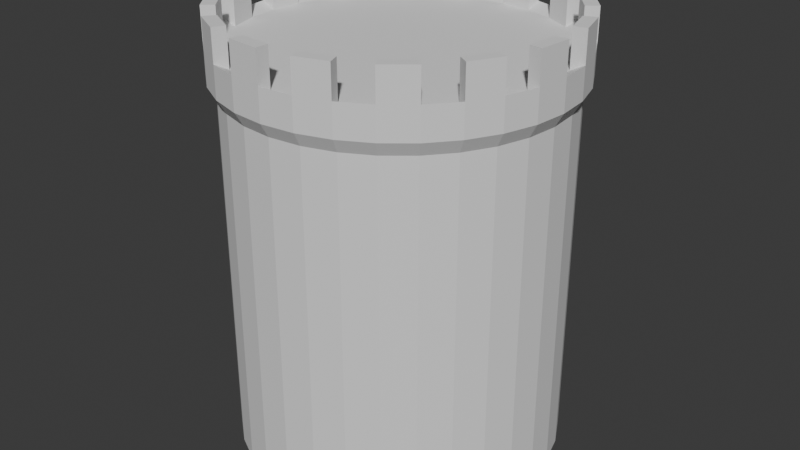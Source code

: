 # Source: wall.blend  (saved by Blender 4.2.66; exported with 4.5.12 LTS)
import bpy
from mathutils import Matrix  # noqa: F401  (used for matrix-valued properties, if any)

bpy.ops.wm.read_factory_settings(use_empty=True)
scene = bpy.context.scene
scene.name = 'Scene'

# ---- collections
col_collection = bpy.data.collections.new('Collection'); scene.collection.children.link(col_collection)

# ---- world
world_world = bpy.data.worlds.new('World'); scene.world = world_world
world_world.use_nodes = True; world_world.node_tree.nodes.clear()
_N = world_world.node_tree.nodes; _L = world_world.node_tree.links
n0 = _N.new('ShaderNodeOutputWorld'); n0.name = 'World Output'; n0.location = (300, 300)
n1 = _N.new('ShaderNodeBackground'); n1.name = 'Background'; n1.location = (10, 300)
n1.inputs[0].default_value = (0.05088, 0.05088, 0.05088, 1.0)
_L.new(n1.outputs[0], n0.inputs[0])
n0.is_active_output = True
world_world.color = (0.05088, 0.05088, 0.05088)
world_world.sun_shadow_jitter_overblur = 0.0

# ---- meshes
me_cylinder = bpy.data.meshes.new('Cylinder')
me_cylinder.from_pydata([(0.0, 1.0, -1.0), (-2.445e-10, 1.049, 1.007), (0.1951, 0.9808, -1.0), (0.2047, 1.029, 1.007), (0.3827, 0.9239, -1.0), (0.4015, 0.9694, 1.007), (0.5556, 0.8315, -1.0), (0.5829, 0.8724, 1.007), (0.7071, 0.7071, -1.0), (0.7419, 0.7419, 1.007), (0.8315, 0.5556, -1.0), (0.8724, 0.5829, 1.007), (0.9239, 0.3827, -1.0), (0.9694, 0.4015, 1.007), (0.9808, 0.1951, -1.0), (1.029, 0.2047, 1.007), (1.0, 0.0, -1.0), (1.049, 0.0, 1.007), (0.9808, -0.1951, -1.0), (1.029, -0.2047, 1.007), (0.9239, -0.3827, -1.0), (0.9694, -0.4015, 1.007), (0.8315, -0.5556, -1.0), (0.8724, -0.5829, 1.007), (0.7071, -0.7071, -1.0), (0.7419, -0.7419, 1.007), (0.5556, -0.8315, -1.0), (0.5829, -0.8724, 1.007), (0.3827, -0.9239, -1.0), (0.4015, -0.9694, 1.007), (0.1951, -0.9808, -1.0), (0.2047, -1.029, 1.007), (0.0, -1.0, -1.0), (-2.445e-10, -1.049, 1.007), (-0.1951, -0.9808, -1.0), (-0.2047, -1.029, 1.007), (-0.3827, -0.9239, -1.0), (-0.4015, -0.9694, 1.007), (-0.5556, -0.8315, -1.0), (-0.5829, -0.8724, 1.007), (-0.7071, -0.7071, -1.0), (-0.7419, -0.7419, 1.007), (-0.8315, -0.5556, -1.0), (-0.8724, -0.5829, 1.007), (-0.9239, -0.3827, -1.0), (-0.9694, -0.4015, 1.007), (-0.9808, -0.1951, -1.0), (-1.029, -0.2047, 1.007), (-1.0, 0.0, -1.0), (-1.049, 0.0, 1.007), (-0.9808, 0.1951, -1.0), (-1.029, 0.2047, 1.007), (-0.9239, 0.3827, -1.0), (-0.9694, 0.4015, 1.007), (-0.8315, 0.5556, -1.0), (-0.8724, 0.5829, 1.007), (-0.7071, 0.7071, -1.0), (-0.7419, 0.7419, 1.007), (-0.5556, 0.8315, -1.0), (-0.5829, 0.8724, 1.007), (-0.3827, 0.9239, -1.0), (-0.4015, 0.9694, 1.007), (-0.1951, 0.9808, -1.0), (-0.2047, 1.029, 1.007), (-2.445e-10, 1.049, 0.7216), (0.2047, 1.029, 0.7216), (0.4015, 0.9694, 0.7216), (0.5829, 0.8724, 0.7216), (0.7419, 0.7419, 0.7216), (0.8724, 0.5829, 0.7216), (0.9694, 0.4015, 0.7216), (1.029, 0.2047, 0.7216), (1.049, 0.0, 0.7216), (1.029, -0.2047, 0.7216), (0.9694, -0.4015, 0.7216), (0.8724, -0.5829, 0.7216), (0.7419, -0.7419, 0.7216), (0.5829, -0.8724, 0.7216), (0.4015, -0.9694, 0.7216), (0.2047, -1.029, 0.7216), (-2.445e-10, -1.049, 0.7216), (-0.2047, -1.029, 0.7216), (-0.4015, -0.9694, 0.7216), (-0.5829, -0.8724, 0.7216), (-0.7419, -0.7419, 0.7216), (-0.8724, -0.5829, 0.7216), (-0.9694, -0.4015, 0.7216), (-1.029, -0.2047, 0.7216), (-1.049, 0.0, 0.7216), (-1.029, 0.2047, 0.7216), (-0.9694, 0.4015, 0.7216), (-0.8724, 0.5829, 0.7216), (-0.7419, 0.7419, 0.7216), (-0.5829, 0.8724, 0.7216), (-0.4015, 0.9694, 0.7216), (-0.2047, 1.029, 0.7216), (0.1951, 0.9808, 0.6588), (0.3827, 0.9239, 0.6588), (0.5556, 0.8315, 0.6588), (0.7071, 0.7071, 0.6588), (0.8315, 0.5556, 0.6588), (0.9239, 0.3827, 0.6588), (0.9808, 0.1951, 0.6588), (1.0, 0.0, 0.6588), (0.9808, -0.1951, 0.6588), (0.9239, -0.3827, 0.6588), (0.8315, -0.5556, 0.6588), (0.7071, -0.7071, 0.6588), (0.5556, -0.8315, 0.6588), (0.3827, -0.9239, 0.6588), (0.1951, -0.9808, 0.6588), (0.0, -1.0, 0.6588), (-0.1951, -0.9808, 0.6588), (-0.3827, -0.9239, 0.6588), (-0.5556, -0.8315, 0.6588), (-0.7071, -0.7071, 0.6588), (-0.8315, -0.5556, 0.6588), (-0.9239, -0.3827, 0.6588), (-0.9808, -0.1951, 0.6588), (-1.0, 0.0, 0.6588), (-0.9808, 0.1951, 0.6588), (-0.9239, 0.3827, 0.6588), (-0.8315, 0.5556, 0.6588), (-0.7071, 0.7071, 0.6588), (-0.5556, 0.8315, 0.6588), (-0.3827, 0.9239, 0.6588), (-0.1951, 0.9808, 0.6588), (0.0, 1.0, 0.6588), (-0.1889, 0.9495, 1.006), (-0.3705, 0.8944, 1.006), (-0.5378, 0.8049, 1.006), (-0.6845, 0.6845, 1.006), (-0.8049, 0.5378, 1.006), (-0.8944, 0.3705, 1.006), (-0.9495, 0.1889, 1.006), (-0.9681, -9.498e-10, 1.006), (-0.9495, -0.1889, 1.006), (-0.8944, -0.3705, 1.006), (-0.8049, -0.5378, 1.006), (-0.6845, -0.6845, 1.006), (-0.5378, -0.8049, 1.006), (-0.3705, -0.8944, 1.006), (-0.1889, -0.9495, 1.006), (3.925e-09, -0.9681, 1.006), (0.1889, -0.9495, 1.006), (0.3705, -0.8944, 1.006), (0.5378, -0.8049, 1.006), (0.6845, -0.6845, 1.006), (0.8049, -0.5378, 1.006), (0.8944, -0.3705, 1.006), (0.9495, -0.1889, 1.006), (0.9681, -9.498e-10, 1.006), (0.9495, 0.1889, 1.006), (0.8944, 0.3705, 1.006), (0.8049, 0.5378, 1.006), (0.6845, 0.6845, 1.006), (0.5378, 0.8049, 1.006), (0.3705, 0.8944, 1.006), (3.925e-09, 0.9681, 1.006), (0.1889, 0.9495, 1.006), (-0.1889, 0.9495, 1.006), (-0.3705, 0.8944, 1.006), (-0.5378, 0.8049, 1.006), (-0.6845, 0.6845, 1.006), (-0.8049, 0.5378, 1.006), (-0.8944, 0.3705, 1.006), (-0.9495, 0.1889, 1.006), (-0.9681, -9.498e-10, 1.006), (-0.9495, -0.1889, 1.006), (-0.8944, -0.3705, 1.006), (-0.8049, -0.5378, 1.006), (-0.6845, -0.6845, 1.006), (-0.5378, -0.8049, 1.006), (-0.3705, -0.8944, 1.006), (-0.1889, -0.9495, 1.006), (3.925e-09, -0.9681, 1.006), (0.1889, -0.9495, 1.006), (0.3705, -0.8944, 1.006), (0.5378, -0.8049, 1.006), (0.6845, -0.6845, 1.006), (0.8049, -0.5378, 1.006), (0.8944, -0.3705, 1.006), (0.9495, -0.1889, 1.006), (0.9681, -9.498e-10, 1.006), (0.9495, 0.1889, 1.006), (0.8944, 0.3705, 1.006), (0.8049, 0.5378, 1.006), (0.6845, 0.6845, 1.006), (0.5378, 0.8049, 1.006), (0.3705, 0.8944, 1.006), (0.1889, 0.9495, 1.006), (3.925e-09, 0.9681, 1.006), (-0.1889, 0.9495, 0.8335), (-0.3705, 0.8944, 0.8335), (-0.5378, 0.8049, 0.8335), (-0.6845, 0.6845, 0.8335), (-0.8049, 0.5378, 0.8335), (-0.8944, 0.3705, 0.8335), (-0.9495, 0.1889, 0.8335), (-0.9681, -9.498e-10, 0.8335), (-0.9495, -0.1889, 0.8335), (-0.8944, -0.3705, 0.8335), (-0.8049, -0.5378, 0.8335), (-0.6845, -0.6845, 0.8335), (-0.5378, -0.8049, 0.8335), (-0.3705, -0.8944, 0.8335), (-0.1889, -0.9495, 0.8335), (5.536e-09, -0.9681, 0.8335), (0.1889, -0.9495, 0.8335), (0.3705, -0.8944, 0.8335), (0.5378, -0.8049, 0.8335), (0.6845, -0.6845, 0.8335), (0.8049, -0.5378, 0.8335), (0.8944, -0.3705, 0.8335), (0.9495, -0.1889, 0.8335), (0.9681, -9.498e-10, 0.8335), (0.9495, 0.1889, 0.8335), (0.8944, 0.3705, 0.8335), (0.8049, 0.5378, 0.8335), (0.6845, 0.6845, 0.8335), (0.5378, 0.8049, 0.8335), (0.3705, 0.8944, 0.8335), (0.1889, 0.9495, 0.8335), (5.536e-09, 0.9681, 0.8335), (-2.445e-10, 1.049, 0.8641), (0.2047, 1.029, 0.8641), (0.4015, 0.9694, 0.8641), (0.5829, 0.8724, 0.8641), (0.7419, 0.7419, 0.8641), (0.8724, 0.5829, 0.8641), (0.9694, 0.4015, 0.8641), (1.029, 0.2047, 0.8641), (1.049, 0.0, 0.8641), (1.029, -0.2047, 0.8641), (0.9694, -0.4015, 0.8641), (0.8724, -0.5829, 0.8641), (0.7419, -0.7419, 0.8641), (0.5829, -0.8724, 0.8641), (0.4015, -0.9694, 0.8641), (0.2047, -1.029, 0.8641), (-2.445e-10, -1.049, 0.8641), (-0.2047, -1.029, 0.8641), (-0.4015, -0.9694, 0.8641), (-0.5829, -0.8724, 0.8641), (-0.7419, -0.7419, 0.8641), (-0.8724, -0.5829, 0.8641), (-0.9694, -0.4015, 0.8641), (-1.029, -0.2047, 0.8641), (-1.049, 0.0, 0.8641), (-1.029, 0.2047, 0.8641), (-0.9694, 0.4015, 0.8641), (-0.8724, 0.5829, 0.8641), (-0.7419, 0.7419, 0.8641), (-0.5829, 0.8724, 0.8641), (-0.4015, 0.9694, 0.8641), (-0.2047, 1.029, 0.8641)], [], [(224, 1, 3, 225), (218, 229, 11, 186), (226, 5, 7, 227), (217, 230, 229, 218), (228, 9, 11, 229), (185, 153, 13, 230, 217), (230, 13, 15, 231), (231, 15, 152, 184, 216), (232, 17, 19, 233), (215, 232, 231, 216), (234, 21, 23, 235), (183, 151, 17, 232, 215), (236, 25, 27, 237), (150, 182, 214, 233, 19), (238, 29, 31, 239), (213, 234, 233, 214), (240, 33, 35, 241), (181, 149, 21, 234, 213), (242, 37, 39, 243), (235, 23, 148, 180, 212), (244, 41, 43, 245), (211, 236, 235, 212), (246, 45, 47, 247), (179, 147, 25, 236, 211), (248, 49, 51, 249), (146, 178, 210, 237, 27), (250, 53, 55, 251), (177, 145, 29, 238, 209), (252, 57, 59, 253), (209, 238, 237, 210), (51, 49, 135, 134), (254, 61, 63, 255), (144, 176, 208, 239, 31), (0, 2, 4, 6, 8, 10, 12, 14, 16, 18, 20, 22, 24, 26, 28, 30, 32, 34, 36, 38, 40, 42, 44, 46, 48, 50, 52, 54, 56, 58, 60, 62), (126, 95, 64, 127), (125, 94, 95, 126), (124, 93, 94, 125), (123, 92, 93, 124), (122, 91, 92, 123), (121, 90, 91, 122), (120, 89, 90, 121), (119, 88, 89, 120), (118, 87, 88, 119), (117, 86, 87, 118), (116, 85, 86, 117), (115, 84, 85, 116), (114, 83, 84, 115), (113, 82, 83, 114), (112, 81, 82, 113), (111, 80, 81, 112), (110, 79, 80, 111), (109, 78, 79, 110), (108, 77, 78, 109), (107, 76, 77, 108), (106, 75, 76, 107), (105, 74, 75, 106), (104, 73, 74, 105), (103, 72, 73, 104), (102, 71, 72, 103), (101, 70, 71, 102), (100, 69, 70, 101), (99, 68, 69, 100), (98, 67, 68, 99), (97, 66, 67, 98), (96, 65, 66, 97), (127, 64, 65, 96), (0, 127, 96, 2), (2, 96, 97, 4), (4, 97, 98, 6), (6, 98, 99, 8), (8, 99, 100, 10), (10, 100, 101, 12), (12, 101, 102, 14), (14, 102, 103, 16), (16, 103, 104, 18), (18, 104, 105, 20), (20, 105, 106, 22), (22, 106, 107, 24), (24, 107, 108, 26), (26, 108, 109, 28), (28, 109, 110, 30), (30, 110, 111, 32), (32, 111, 112, 34), (34, 112, 113, 36), (36, 113, 114, 38), (38, 114, 115, 40), (40, 115, 116, 42), (42, 116, 117, 44), (44, 117, 118, 46), (46, 118, 119, 48), (48, 119, 120, 50), (50, 120, 121, 52), (52, 121, 122, 54), (54, 122, 123, 56), (56, 123, 124, 58), (58, 124, 125, 60), (60, 125, 126, 62), (62, 126, 127, 0), (146, 147, 179, 178), (7, 5, 157, 156), (207, 240, 239, 208), (43, 41, 139, 138), (33, 240, 207, 175, 143), (142, 174, 206, 241, 35), (35, 33, 143, 142), (173, 141, 37, 242, 205), (205, 242, 241, 206), (27, 25, 147, 146), (140, 172, 204, 243, 39), (63, 61, 129, 128), (19, 17, 151, 150), (41, 244, 203, 171, 139), (55, 53, 133, 132), (11, 9, 155, 154), (203, 244, 243, 204), (47, 45, 137, 136), (3, 1, 158, 159), (138, 170, 202, 245, 43), (246, 245, 202, 201), (39, 37, 141, 140), (246, 201, 169, 137, 45), (200, 247, 47, 136, 168), (31, 29, 145, 144), (247, 200, 199, 248), (248, 199, 167, 135, 49), (23, 21, 149, 148), (198, 249, 51, 134, 166), (59, 57, 131, 130), (15, 13, 153, 152), (250, 197, 165, 133, 53), (249, 198, 197, 250), (158, 128, 160, 191), (153, 154, 186, 185), (148, 149, 181, 180), (151, 152, 184, 183), (150, 151, 183, 182), (149, 150, 182, 181), (152, 153, 185, 184), (147, 148, 180, 179), (154, 155, 187, 186), (128, 129, 161, 160), (145, 146, 178, 177), (156, 157, 189, 188), (130, 131, 163, 162), (143, 144, 176, 175), (132, 133, 165, 164), (141, 142, 174, 173), (134, 135, 167, 166), (139, 140, 172, 171), (136, 137, 169, 168), (137, 138, 170, 169), (138, 139, 171, 170), (135, 136, 168, 167), (140, 141, 173, 172), (133, 134, 166, 165), (159, 158, 191, 190), (142, 143, 175, 174), (131, 132, 164, 163), (157, 159, 190, 189), (144, 145, 177, 176), (129, 130, 162, 161), (155, 156, 188, 187), (222, 223, 192, 193, 194, 195, 196, 197, 198, 199, 200, 201, 202, 203, 204, 205, 206, 207, 208, 209, 210, 211, 212, 213, 214, 215, 216, 217, 218, 219, 220, 221), (190, 191, 223, 222), (164, 165, 197, 196), (196, 251, 55, 132, 164), (251, 196, 195, 252), (166, 167, 199, 198), (252, 195, 163, 131, 57), (254, 193, 161, 129, 61), (168, 169, 201, 200), (194, 253, 59, 130, 162), (253, 194, 193, 254), (170, 171, 203, 202), (192, 255, 63, 128, 160), (172, 173, 205, 204), (192, 223, 224, 255), (174, 175, 207, 206), (224, 223, 191, 158, 1), (176, 177, 209, 208), (222, 225, 3, 159, 190), (178, 179, 211, 210), (225, 222, 221, 226), (180, 181, 213, 212), (226, 221, 189, 157, 5), (182, 183, 215, 214), (220, 227, 7, 156, 188), (184, 185, 217, 216), (227, 220, 219, 228), (186, 187, 219, 218), (160, 161, 193, 192), (9, 228, 219, 187), (188, 189, 221, 220), (162, 163, 195, 194), (95, 255, 224, 64), (94, 254, 255, 95), (93, 253, 254, 94), (92, 252, 253, 93), (91, 251, 252, 92), (90, 250, 251, 91), (89, 249, 250, 90), (88, 248, 249, 89), (87, 247, 248, 88), (86, 246, 247, 87), (85, 245, 246, 86), (84, 244, 245, 85), (83, 243, 244, 84), (82, 242, 243, 83), (81, 241, 242, 82), (80, 240, 241, 81), (79, 239, 240, 80), (78, 238, 239, 79), (77, 237, 238, 78), (76, 236, 237, 77), (75, 235, 236, 76), (74, 234, 235, 75), (73, 233, 234, 74), (72, 232, 233, 73), (71, 231, 232, 72), (70, 230, 231, 71), (69, 229, 230, 70), (68, 228, 229, 69), (67, 227, 228, 68), (66, 226, 227, 67), (65, 225, 226, 66), (64, 224, 225, 65)])
_uv = me_cylinder.uv_layers.new(name='UVMap')
_uv.uv.foreach_set('vector', [1.0, 0.966, 1.0, 1.0, 0.9688, 1.0, 0.9688, 0.966, 0.4496, 0.3833, 0.8438, 0.966, 0.8438, 1.0, 0.8438, 1.0, 0.9375, 0.966, 0.9375, 1.0, 0.9062, 1.0, 0.9062, 0.966, 0.0, 0.0, 0.0, 0.0, 0.8438, 0.966, 0.4496, 0.3833, 0.875, 0.966, 0.875, 1.0, 0.8438, 1.0, 0.8438, 0.966, 0.0, 0.0, 0.0, 0.0, 0.0, 0.0, 0.0, 0.0, 0.0, 0.0, 0.8125, 0.966, 0.8125, 1.0, 0.7812, 1.0, 0.7812, 0.966, 0.0, 0.0, 0.0, 0.0, 0.0, 0.0, 0.0, 0.0, 0.0, 0.0, 0.75, 0.966, 0.75, 1.0, 0.7188, 1.0, 0.7188, 0.966, 0.0, 0.0, 0.0, 0.0, 0.7812, 0.966, 0.4854, 0.2968, 0.6875, 0.966, 0.6875, 1.0, 0.6562, 1.0, 0.6562, 0.966, 0.0, 0.0, 0.0, 0.0, 0.0, 0.0, 0.0, 0.0, 0.0, 0.0, 0.625, 0.966, 0.625, 1.0, 0.5938, 1.0, 0.5938, 0.966, 0.0, 0.0, 0.0, 0.0, 0.0, 0.0, 0.0, 0.0, 0.0, 0.0, 0.5625, 0.966, 0.5625, 1.0, 0.5312, 1.0, 0.5312, 0.966, 0.0, 0.0, 0.0, 0.0, 0.7188, 0.966, 0.4854, 0.2032, 0.5, 0.966, 0.5, 1.0, 0.4688, 1.0, 0.4688, 0.966, 0.0, 0.0, 0.0, 0.0, 0.0, 0.0, 0.0, 0.0, 0.0, 0.0, 0.4375, 0.966, 0.4375, 1.0, 0.4062, 1.0, 0.4062, 0.966, 0.0, 0.0, 0.0, 0.0, 0.0, 0.0, 0.0, 0.0, 0.0, 0.0, 0.375, 0.966, 0.375, 1.0, 0.3438, 1.0, 0.3438, 0.966, 0.0, 0.0, 0.0, 0.0, 0.6562, 0.966, 0.4496, 0.1167, 0.3125, 0.966, 0.3125, 1.0, 0.2812, 1.0, 0.2812, 0.966, 0.0, 0.0, 0.0, 0.0, 0.0, 0.0, 0.0, 0.0, 0.0, 0.0, 0.25, 0.966, 0.25, 1.0, 0.2188, 1.0, 0.2188, 0.966, 0.0, 0.0, 0.0, 0.0, 0.0, 0.0, 0.0, 0.0, 0.0, 0.0, 0.1875, 0.966, 0.1875, 1.0, 0.1562, 1.0, 0.1562, 0.966, 0.0, 0.0, 0.0, 0.0, 0.0, 0.0, 0.0, 0.0, 0.0, 0.0, 0.125, 0.966, 0.125, 1.0, 0.09375, 1.0, 0.09375, 0.966, 0.3418, 0.02827, 0.5625, 0.966, 0.5938, 0.966, 0.3833, 0.05045, 0.2188, 1.0, 0.25, 1.0, 0.25, 1.0, 0.2188, 1.0, 0.0625, 0.966, 0.0625, 1.0, 0.03125, 1.0, 0.03125, 0.966, 0.0, 0.0, 0.0, 0.0, 0.0, 0.0, 0.0, 0.0, 0.0, 0.0, 0.75, 0.49, 0.7968, 0.4854, 0.8418, 0.4717, 0.8833, 0.4496, 0.9197, 0.4197, 0.9496, 0.3833, 0.9717, 0.3418, 0.9854, 0.2968, 0.99, 0.25, 0.9854, 0.2032, 0.9717, 0.1582, 0.9496, 0.1167, 0.9197, 0.08029, 0.8833, 0.05045, 0.8418, 0.02827, 0.7968, 0.01461, 0.75, 0.01, 0.7032, 0.01461, 0.6582, 0.02827, 0.6167, 0.05045, 0.5803, 0.08029, 0.5504, 0.1167, 0.5283, 0.1582, 0.5146, 0.2032, 0.51, 0.25, 0.5146, 0.2968, 0.5283, 0.3418, 0.5504, 0.3833, 0.5803, 0.4197, 0.6167, 0.4496, 0.6582, 0.4717, 0.7032, 0.4854, 0.03125, 0.9147, 0.03125, 0.9321, 0.0, 0.9321, 0.0, 0.9147, 0.0625, 0.9147, 0.0625, 0.9321, 0.03125, 0.9321, 0.03125, 0.9147, 0.09375, 0.9147, 0.09375, 0.9321, 0.0625, 0.9321, 0.0625, 0.9147, 0.125, 0.9147, 0.125, 0.9321, 0.09375, 0.9321, 0.09375, 0.9147, 0.1562, 0.9147, 0.1562, 0.9321, 0.125, 0.9321, 0.125, 0.9147, 0.1875, 0.9147, 0.1875, 0.9321, 0.1562, 0.9321, 0.1562, 0.9147, 0.2188, 0.9147, 0.2188, 0.9321, 0.1875, 0.9321, 0.1875, 0.9147, 0.25, 0.9147, 0.25, 0.9321, 0.2188, 0.9321, 0.2188, 0.9147, 0.2812, 0.9147, 0.2812, 0.9321, 0.25, 0.9321, 0.25, 0.9147, 0.3125, 0.9147, 0.3125, 0.9321, 0.2812, 0.9321, 0.2812, 0.9147, 0.3438, 0.9147, 0.3438, 0.9321, 0.3125, 0.9321, 0.3125, 0.9147, 0.375, 0.9147, 0.375, 0.9321, 0.3438, 0.9321, 0.3438, 0.9147, 0.4062, 0.9147, 0.4062, 0.9321, 0.375, 0.9321, 0.375, 0.9147, 0.4375, 0.9147, 0.4375, 0.9321, 0.4062, 0.9321, 0.4062, 0.9147, 0.4688, 0.9147, 0.4688, 0.9321, 0.4375, 0.9321, 0.4375, 0.9147, 0.5, 0.9147, 0.5, 0.9321, 0.4688, 0.9321, 0.4688, 0.9147, 0.5312, 0.9147, 0.5312, 0.9321, 0.5, 0.9321, 0.5, 0.9147, 0.5625, 0.9147, 0.5625, 0.9321, 0.5312, 0.9321, 0.5312, 0.9147, 0.5938, 0.9147, 0.5938, 0.9321, 0.5625, 0.9321, 0.5625, 0.9147, 0.625, 0.9147, 0.625, 0.9321, 0.5938, 0.9321, 0.5938, 0.9147, 0.6562, 0.9147, 0.6562, 0.9321, 0.625, 0.9321, 0.625, 0.9147, 0.6875, 0.9147, 0.6875, 0.9321, 0.6562, 0.9321, 0.6562, 0.9147, 0.7188, 0.9147, 0.7188, 0.9321, 0.6875, 0.9321, 0.6875, 0.9147, 0.75, 0.9147, 0.75, 0.9321, 0.7188, 0.9321, 0.7188, 0.9147, 0.7812, 0.9147, 0.7812, 0.9321, 0.75, 0.9321, 0.75, 0.9147, 0.8125, 0.9147, 0.8125, 0.9321, 0.7812, 0.9321, 0.7812, 0.9147, 0.8438, 0.9147, 0.8438, 0.9321, 0.8125, 0.9321, 0.8125, 0.9147, 0.875, 0.9147, 0.875, 0.9321, 0.8438, 0.9321, 0.8438, 0.9147, 0.9062, 0.9147, 0.9062, 0.9321, 0.875, 0.9321, 0.875, 0.9147, 0.9375, 0.9147, 0.9375, 0.9321, 0.9062, 0.9321, 0.9062, 0.9147, 0.9688, 0.9147, 0.9688, 0.9321, 0.9375, 0.9321, 0.9375, 0.9147, 1.0, 0.9147, 1.0, 0.9321, 0.9688, 0.9321, 0.9688, 0.9147, 1.0, 0.5, 1.0, 0.9147, 0.9688, 0.9147, 0.9688, 0.5, 0.9688, 0.5, 0.9688, 0.9147, 0.9375, 0.9147, 0.9375, 0.5, 0.9375, 0.5, 0.9375, 0.9147, 0.9062, 0.9147, 0.9062, 0.5, 0.9062, 0.5, 0.9062, 0.9147, 0.875, 0.9147, 0.875, 0.5, 0.875, 0.5, 0.875, 0.9147, 0.8438, 0.9147, 0.8438, 0.5, 0.8438, 0.5, 0.8438, 0.9147, 0.8125, 0.9147, 0.8125, 0.5, 0.8125, 0.5, 0.8125, 0.9147, 0.7812, 0.9147, 0.7812, 0.5, 0.7812, 0.5, 0.7812, 0.9147, 0.75, 0.9147, 0.75, 0.5, 0.75, 0.5, 0.75, 0.9147, 0.7188, 0.9147, 0.7188, 0.5, 0.7188, 0.5, 0.7188, 0.9147, 0.6875, 0.9147, 0.6875, 0.5, 0.6875, 0.5, 0.6875, 0.9147, 0.6562, 0.9147, 0.6562, 0.5, 0.6562, 0.5, 0.6562, 0.9147, 0.625, 0.9147, 0.625, 0.5, 0.625, 0.5, 0.625, 0.9147, 0.5938, 0.9147, 0.5938, 0.5, 0.5938, 0.5, 0.5938, 0.9147, 0.5625, 0.9147, 0.5625, 0.5, 0.5625, 0.5, 0.5625, 0.9147, 0.5312, 0.9147, 0.5312, 0.5, 0.5312, 0.5, 0.5312, 0.9147, 0.5, 0.9147, 0.5, 0.5, 0.5, 0.5, 0.5, 0.9147, 0.4688, 0.9147, 0.4688, 0.5, 0.4688, 0.5, 0.4688, 0.9147, 0.4375, 0.9147, 0.4375, 0.5, 0.4375, 0.5, 0.4375, 0.9147, 0.4062, 0.9147, 0.4062, 0.5, 0.4062, 0.5, 0.4062, 0.9147, 0.375, 0.9147, 0.375, 0.5, 0.375, 0.5, 0.375, 0.9147, 0.3438, 0.9147, 0.3438, 0.5, 0.3438, 0.5, 0.3438, 0.9147, 0.3125, 0.9147, 0.3125, 0.5, 0.3125, 0.5, 0.3125, 0.9147, 0.2812, 0.9147, 0.2812, 0.5, 0.2812, 0.5, 0.2812, 0.9147, 0.25, 0.9147, 0.25, 0.5, 0.25, 0.5, 0.25, 0.9147, 0.2188, 0.9147, 0.2188, 0.5, 0.2188, 0.5, 0.2188, 0.9147, 0.1875, 0.9147, 0.1875, 0.5, 0.1875, 0.5, 0.1875, 0.9147, 0.1562, 0.9147, 0.1562, 0.5, 0.1562, 0.5, 0.1562, 0.9147, 0.125, 0.9147, 0.125, 0.5, 0.125, 0.5, 0.125, 0.9147, 0.09375, 0.9147, 0.09375, 0.5, 0.09375, 0.5, 0.09375, 0.9147, 0.0625, 0.9147, 0.0625, 0.5, 0.0625, 0.5, 0.0625, 0.9147, 0.03125, 0.9147, 0.03125, 0.5, 0.03125, 0.5, 0.03125, 0.9147, 0.0, 0.9147, 0.0, 0.5, 0.5938, 1.0, 0.625, 1.0, 0.625, 1.0, 0.5938, 1.0, 0.9062, 1.0, 0.9375, 1.0, 0.9375, 1.0, 0.9062, 1.0, 0.0, 0.0, 0.0, 0.0, 0.5312, 0.966, 0.2968, 0.01461, 0.3438, 1.0, 0.375, 1.0, 0.375, 1.0, 0.3438, 1.0, 0.0, 0.0, 0.0, 0.0, 0.0, 0.0, 0.0, 0.0, 0.0, 0.0, 0.0, 0.0, 0.0, 0.0, 0.0, 0.0, 0.0, 0.0, 0.0, 0.0, 0.4688, 1.0, 0.5, 1.0, 0.5, 1.0, 0.4688, 1.0, 0.0, 0.0, 0.0, 0.0, 0.0, 0.0, 0.0, 0.0, 0.0, 0.0, 0.1582, 0.02827, 0.4375, 0.966, 0.4688, 0.966, 0.2032, 0.01461, 0.5938, 1.0, 0.625, 1.0, 0.625, 1.0, 0.5938, 1.0, 0.0, 0.0, 0.0, 0.0, 0.0, 0.0, 0.0, 0.0, 0.0, 0.0, 0.03125, 1.0, 0.0625, 1.0, 0.0625, 1.0, 0.03125, 1.0, 0.7188, 1.0, 0.75, 1.0, 0.75, 1.0, 0.7188, 1.0, 0.0, 0.0, 0.0, 0.0, 0.0, 0.0, 0.0, 0.0, 0.0, 0.0, 0.1562, 1.0, 0.1875, 1.0, 0.1875, 1.0, 0.1562, 1.0, 0.8438, 1.0, 0.875, 1.0, 0.875, 1.0, 0.8438, 1.0, 0.08029, 0.08029, 0.375, 0.966, 0.4062, 0.966, 0.1167, 0.05045, 0.2812, 1.0, 0.3125, 1.0, 0.3125, 1.0, 0.2812, 1.0, 0.9688, 1.0, 1.0, 1.0, 1.0, 1.0, 0.9688, 1.0, 0.0, 0.0, 0.0, 0.0, 0.0, 0.0, 0.0, 0.0, 0.0, 0.0, 0.3125, 0.966, 0.3438, 0.966, 0.05045, 0.1167, 0.02827, 0.1582, 0.4062, 1.0, 0.4375, 1.0, 0.4375, 1.0, 0.4062, 1.0, 0.0, 0.0, 0.0, 0.0, 0.0, 0.0, 0.0, 0.0, 0.0, 0.0, 0.0, 0.0, 0.0, 0.0, 0.0, 0.0, 0.0, 0.0, 0.0, 0.0, 0.5312, 1.0, 0.5625, 1.0, 0.5625, 1.0, 0.5312, 1.0, 0.2812, 0.966, 0.01461, 0.2032, 0.0, 0.0, 0.25, 0.966, 0.0, 0.0, 0.0, 0.0, 0.0, 0.0, 0.0, 0.0, 0.0, 0.0, 0.6562, 1.0, 0.6875, 1.0, 0.6875, 1.0, 0.6562, 1.0, 0.0, 0.0, 0.0, 0.0, 0.0, 0.0, 0.0, 0.0, 0.0, 0.0, 0.09375, 1.0, 0.125, 1.0, 0.125, 1.0, 0.09375, 1.0, 0.7812, 1.0, 0.8125, 1.0, 0.8125, 1.0, 0.7812, 1.0, 0.0, 0.0, 0.0, 0.0, 0.0, 0.0, 0.0, 0.0, 0.0, 0.0, 0.2188, 0.966, 0.01461, 0.2968, 0.02827, 0.3418, 0.1875, 0.966, 0.0, 1.0, 0.03125, 1.0, 0.03125, 1.0, 0.0, 1.0, 0.8125, 1.0, 0.8438, 1.0, 0.8438, 1.0, 0.8125, 1.0, 0.6562, 1.0, 0.6875, 1.0, 0.6875, 1.0, 0.6562, 1.0, 0.75, 1.0, 0.7812, 1.0, 0.7812, 1.0, 0.75, 1.0, 0.7188, 1.0, 0.75, 1.0, 0.75, 1.0, 0.7188, 1.0, 0.6875, 1.0, 0.7188, 1.0, 0.7188, 1.0, 0.6875, 1.0, 0.7812, 1.0, 0.8125, 1.0, 0.8125, 1.0, 0.7812, 1.0, 0.625, 1.0, 0.6562, 1.0, 0.6562, 1.0, 0.625, 1.0, 0.8438, 1.0, 0.875, 1.0, 0.875, 1.0, 0.8438, 1.0, 0.03125, 1.0, 0.0625, 1.0, 0.0625, 1.0, 0.03125, 1.0, 0.5625, 1.0, 0.5938, 1.0, 0.5938, 1.0, 0.5625, 1.0, 0.9062, 1.0, 0.9375, 1.0, 0.9375, 1.0, 0.9062, 1.0, 0.09375, 1.0, 0.125, 1.0, 0.125, 1.0, 0.09375, 1.0, 0.5, 1.0, 0.5312, 1.0, 0.5312, 1.0, 0.5, 1.0, 0.1562, 1.0, 0.1875, 1.0, 0.1875, 1.0, 0.1562, 1.0, 0.4375, 1.0, 0.4688, 1.0, 0.4688, 1.0, 0.4375, 1.0, 0.2188, 1.0, 0.25, 1.0, 0.25, 1.0, 0.2188, 1.0, 0.375, 1.0, 0.4062, 1.0, 0.4062, 1.0, 0.375, 1.0, 0.2812, 1.0, 0.3125, 1.0, 0.3125, 1.0, 0.2812, 1.0, 0.3125, 1.0, 0.3438, 1.0, 0.3438, 1.0, 0.3125, 1.0, 0.3438, 1.0, 0.375, 1.0, 0.375, 1.0, 0.3438, 1.0, 0.25, 1.0, 0.2812, 1.0, 0.2812, 1.0, 0.25, 1.0, 0.4062, 1.0, 0.4375, 1.0, 0.4375, 1.0, 0.4062, 1.0, 0.1875, 1.0, 0.2188, 1.0, 0.2188, 1.0, 0.1875, 1.0, 0.9688, 1.0, 1.0, 1.0, 1.0, 1.0, 0.9688, 1.0, 0.4688, 1.0, 0.5, 1.0, 0.5, 1.0, 0.4688, 1.0, 0.125, 1.0, 0.1562, 1.0, 0.1562, 1.0, 0.125, 1.0, 0.9375, 1.0, 0.9688, 1.0, 0.9688, 1.0, 0.9375, 1.0, 0.5312, 1.0, 0.5625, 1.0, 0.5625, 1.0, 0.5312, 1.0, 0.0625, 1.0, 0.09375, 1.0, 0.09375, 1.0, 0.0625, 1.0, 0.875, 1.0, 0.9062, 1.0, 0.9062, 1.0, 0.875, 1.0, 0.2968, 0.4854, 0.25, 0.49, 0.2032, 0.4854, 0.1582, 0.4717, 0.1167, 0.4496, 0.08029, 0.4197, 0.05045, 0.3833, 0.02827, 0.3418, 0.01461, 0.2968, 0.01, 0.25, 0.01461, 0.2032, 0.02827, 0.1582, 0.05045, 0.1167, 0.08029, 0.08029, 0.1167, 0.05045, 0.1582, 0.02827, 0.2032, 0.01461, 0.25, 0.01, 0.2968, 0.01461, 0.3418, 0.02827, 0.3833, 0.05045, 0.4197, 0.08029, 0.4496, 0.1167, 0.4717, 0.1582, 0.4854, 0.2032, 0.49, 0.25, 0.4854, 0.2968, 0.4717, 0.3418, 0.4496, 0.3833, 0.4197, 0.4197, 0.3833, 0.4496, 0.3418, 0.4717, 0.9688, 1.0, 1.0, 1.0, 1.0, 1.0, 0.9688, 1.0, 0.1562, 1.0, 0.1875, 1.0, 0.1875, 1.0, 0.1562, 1.0, 0.0, 0.0, 0.0, 0.0, 0.0, 0.0, 0.0, 0.0, 0.0, 0.0, 0.1562, 0.966, 0.05045, 0.3833, 0.0, 0.0, 0.125, 0.966, 0.2188, 1.0, 0.25, 1.0, 0.25, 1.0, 0.2188, 1.0, 0.0, 0.0, 0.0, 0.0, 0.0, 0.0, 0.0, 0.0, 0.0, 0.0, 0.0, 0.0, 0.0, 0.0, 0.0, 0.0, 0.0, 0.0, 0.0, 0.0, 0.2812, 1.0, 0.3125, 1.0, 0.3125, 1.0, 0.2812, 1.0, 0.0, 0.0, 0.0, 0.0, 0.0, 0.0, 0.0, 0.0, 0.0, 0.0, 0.09375, 0.966, 0.1167, 0.4496, 0.1582, 0.4717, 0.0625, 0.966, 0.3438, 1.0, 0.375, 1.0, 0.375, 1.0, 0.3438, 1.0, 0.0, 0.0, 0.0, 0.0, 0.0, 0.0, 0.0, 0.0, 0.0, 0.0, 0.4062, 1.0, 0.4375, 1.0, 0.4375, 1.0, 0.4062, 1.0, 0.2032, 0.4854, 0.25, 0.49, 0.0, 0.0, 0.03125, 0.966, 0.4688, 1.0, 0.5, 1.0, 0.5, 1.0, 0.4688, 1.0, 0.0, 0.0, 0.0, 0.0, 0.0, 0.0, 0.0, 0.0, 0.0, 0.0, 0.5312, 1.0, 0.5625, 1.0, 0.5625, 1.0, 0.5312, 1.0, 0.0, 0.0, 0.0, 0.0, 0.0, 0.0, 0.0, 0.0, 0.0, 0.0, 0.5938, 1.0, 0.625, 1.0, 0.625, 1.0, 0.5938, 1.0, 0.9688, 0.966, 0.2968, 0.4854, 0.0, 0.0, 0.9375, 0.966, 0.6562, 1.0, 0.6875, 1.0, 0.6875, 1.0, 0.6562, 1.0, 0.0, 0.0, 0.0, 0.0, 0.0, 0.0, 0.0, 0.0, 0.0, 0.0, 0.7188, 1.0, 0.75, 1.0, 0.75, 1.0, 0.7188, 1.0, 0.0, 0.0, 0.0, 0.0, 0.0, 0.0, 0.0, 0.0, 0.0, 0.0, 0.7812, 1.0, 0.8125, 1.0, 0.8125, 1.0, 0.7812, 1.0, 0.9062, 0.966, 0.3833, 0.4496, 0.875, 1.0, 0.875, 0.966, 0.8438, 1.0, 0.875, 1.0, 0.875, 1.0, 0.8438, 1.0, 0.03125, 1.0, 0.0625, 1.0, 0.0625, 1.0, 0.03125, 1.0, 0.875, 1.0, 0.875, 0.966, 0.875, 1.0, 0.875, 1.0, 0.9062, 1.0, 0.9375, 1.0, 0.9375, 1.0, 0.9062, 1.0, 0.09375, 1.0, 0.125, 1.0, 0.125, 1.0, 0.09375, 1.0, 0.03125, 0.9321, 0.03125, 0.966, 0.0, 0.966, 0.0, 0.9321, 0.0625, 0.9321, 0.0625, 0.966, 0.03125, 0.966, 0.03125, 0.9321, 0.09375, 0.9321, 0.09375, 0.966, 0.0625, 0.966, 0.0625, 0.9321, 0.125, 0.9321, 0.125, 0.966, 0.09375, 0.966, 0.09375, 0.9321, 0.1562, 0.9321, 0.1562, 0.966, 0.125, 0.966, 0.125, 0.9321, 0.1875, 0.9321, 0.1875, 0.966, 0.1562, 0.966, 0.1562, 0.9321, 0.2188, 0.9321, 0.2188, 0.966, 0.1875, 0.966, 0.1875, 0.9321, 0.25, 0.9321, 0.25, 0.966, 0.2188, 0.966, 0.2188, 0.9321, 0.2812, 0.9321, 0.2812, 0.966, 0.25, 0.966, 0.25, 0.9321, 0.3125, 0.9321, 0.3125, 0.966, 0.2812, 0.966, 0.2812, 0.9321, 0.3438, 0.9321, 0.3438, 0.966, 0.3125, 0.966, 0.3125, 0.9321, 0.375, 0.9321, 0.375, 0.966, 0.3438, 0.966, 0.3438, 0.9321, 0.4062, 0.9321, 0.4062, 0.966, 0.375, 0.966, 0.375, 0.9321, 0.4375, 0.9321, 0.4375, 0.966, 0.4062, 0.966, 0.4062, 0.9321, 0.4688, 0.9321, 0.4688, 0.966, 0.4375, 0.966, 0.4375, 0.9321, 0.5, 0.9321, 0.5, 0.966, 0.4688, 0.966, 0.4688, 0.9321, 0.5312, 0.9321, 0.5312, 0.966, 0.5, 0.966, 0.5, 0.9321, 0.5625, 0.9321, 0.5625, 0.966, 0.5312, 0.966, 0.5312, 0.9321, 0.5938, 0.9321, 0.5938, 0.966, 0.5625, 0.966, 0.5625, 0.9321, 0.625, 0.9321, 0.625, 0.966, 0.5938, 0.966, 0.5938, 0.9321, 0.6562, 0.9321, 0.6562, 0.966, 0.625, 0.966, 0.625, 0.9321, 0.6875, 0.9321, 0.6875, 0.966, 0.6562, 0.966, 0.6562, 0.9321, 0.7188, 0.9321, 0.7188, 0.966, 0.6875, 0.966, 0.6875, 0.9321, 0.75, 0.9321, 0.75, 0.966, 0.7188, 0.966, 0.7188, 0.9321, 0.7812, 0.9321, 0.7812, 0.966, 0.75, 0.966, 0.75, 0.9321, 0.8125, 0.9321, 0.8125, 0.966, 0.7812, 0.966, 0.7812, 0.9321, 0.8438, 0.9321, 0.8438, 0.966, 0.8125, 0.966, 0.8125, 0.9321, 0.875, 0.9321, 0.875, 0.966, 0.8438, 0.966, 0.8438, 0.9321, 0.9062, 0.9321, 0.9062, 0.966, 0.875, 0.966, 0.875, 0.9321, 0.9375, 0.9321, 0.9375, 0.966, 0.9062, 0.966, 0.9062, 0.9321, 0.9688, 0.9321, 0.9688, 0.966, 0.9375, 0.966, 0.9375, 0.9321, 1.0, 0.9321, 1.0, 0.966, 0.9688, 0.966, 0.9688, 0.9321])
me_cylinder.update()

# ---- objects
ob_cylinder = bpy.data.objects.new('Cylinder', me_cylinder)

# ---- transforms, parenting, visibility, modifiers, constraints
ob_cylinder.location = (0.0, 0.0, 100.0)
ob_cylinder.scale = (75.0, 75.0, 100.0)

# ---- collection membership
col_collection.objects.link(ob_cylinder)

# ---- scene / render settings (as saved in the file)
scene.frame_start = 1; scene.frame_end = 250; scene.frame_set(1)
scene.render.engine = 'BLENDER_EEVEE_NEXT'
bpy.context.view_layer.update()

# ---- added for rendering (the .blend has no active camera and no usable light): camera, sun
cam_auto = bpy.data.cameras.new('AutoCamera')
cam_auto.lens = 50.0
cam_auto.sensor_width = 36.0
cam_auto.clip_end = 4866.09
ob_auto_camera = bpy.data.objects.new('AutoCamera', cam_auto)
scene.collection.objects.link(ob_auto_camera)
ob_auto_camera.location = (277.271, -332.725, 322.151)
ob_auto_camera.rotation_euler = (1.09748, -7.21219e-08, 0.694738)
scene.camera = ob_auto_camera
light_auto_sun = bpy.data.lights.new('AutoSun', 'SUN')
light_auto_sun.energy = 3.0
light_auto_sun.angle = 0.0523599
ob_auto_sun = bpy.data.objects.new('AutoSun', light_auto_sun)
scene.collection.objects.link(ob_auto_sun)
ob_auto_sun.rotation_euler = (0.872665, 0.174533, 0.523599)
bpy.context.view_layer.update()
